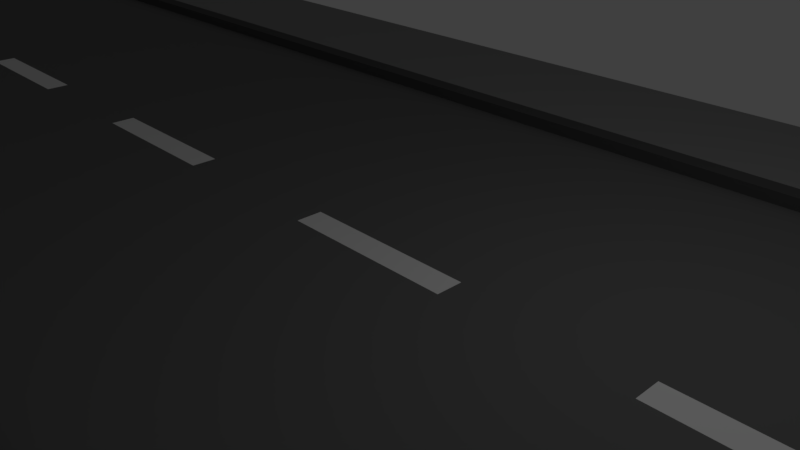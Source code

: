 # Source: road.blend  (saved by Blender 2.79.0; exported with 4.5.12 LTS)
import bpy
from mathutils import Matrix  # noqa: F401  (used for matrix-valued properties, if any)

bpy.ops.wm.read_factory_settings(use_empty=True)
scene = bpy.context.scene
scene.name = 'Scene'

# ---- collections
col_collection_1 = bpy.data.collections.new('Collection 1'); scene.collection.children.link(col_collection_1)

# ---- materials (node trees are filled in below, after node groups)
mat_material = bpy.data.materials.new('Material')
mat_material.alpha_threshold = 0.0
mat_material.roughness = 0.5
mat_material.line_color = (0.0, 0.0, 0.0, 1.0)
mat_material_001 = bpy.data.materials.new('Material.001')
mat_material_001.alpha_threshold = 0.0
mat_material_001.roughness = 0.5
mat_material_002 = bpy.data.materials.new('Material.002')
mat_material_002.alpha_threshold = 0.0
mat_material_002.roughness = 0.5
mat_material_003 = bpy.data.materials.new('Material.003')
mat_material_003.alpha_threshold = 0.0
mat_material_003.roughness = 0.5

# ---- material node trees
mat_material.use_nodes = True; mat_material.node_tree.nodes.clear()
_N = mat_material.node_tree.nodes; _L = mat_material.node_tree.links
n0 = _N.new('ShaderNodeOutputMaterial'); n0.name = 'Material Output'; n0.location = (300, 300)
n1 = _N.new('ShaderNodeBsdfDiffuse'); n1.name = 'Diffuse BSDF'; n1.location = (10, 300)
n1.inputs[0].default_value = (0.1424, 0.1424, 0.1424, 1.0)
_L.new(n1.outputs[0], n0.inputs[0])
n0.is_active_output = True
mat_material_001.use_nodes = True; mat_material_001.node_tree.nodes.clear()
_N = mat_material_001.node_tree.nodes; _L = mat_material_001.node_tree.links
n0 = _N.new('ShaderNodeOutputMaterial'); n0.name = 'Material Output'; n0.location = (300, 300)
n1 = _N.new('ShaderNodeBsdfDiffuse'); n1.name = 'Diffuse BSDF'; n1.location = (10, 300)
_L.new(n1.outputs[0], n0.inputs[0])
n0.is_active_output = True
mat_material_002.use_nodes = True; mat_material_002.node_tree.nodes.clear()
_N = mat_material_002.node_tree.nodes; _L = mat_material_002.node_tree.links
n0 = _N.new('ShaderNodeOutputMaterial'); n0.name = 'Material Output'; n0.location = (300, 300)
n1 = _N.new('ShaderNodeBsdfDiffuse'); n1.name = 'Diffuse BSDF'; n1.location = (10, 300)
n1.inputs[0].default_value = (0.2529, 0.2529, 0.2529, 1.0)
_L.new(n1.outputs[0], n0.inputs[0])
n0.is_active_output = True
mat_material_003.use_nodes = True; mat_material_003.node_tree.nodes.clear()
_N = mat_material_003.node_tree.nodes; _L = mat_material_003.node_tree.links
n0 = _N.new('ShaderNodeOutputMaterial'); n0.name = 'Material Output'; n0.location = (300, 300)
n1 = _N.new('ShaderNodeBsdfDiffuse'); n1.name = 'Diffuse BSDF'; n1.location = (10, 300)
n1.inputs[0].default_value = (0.08353, 0.08353, 0.08353, 1.0)
_L.new(n1.outputs[0], n0.inputs[0])
n0.is_active_output = True

# ---- world
world_world = bpy.data.worlds.new('World'); scene.world = world_world
world_world.color = (0.05088, 0.05088, 0.05088)
world_world.use_sun_shadow = False
world_world.sun_shadow_jitter_overblur = 0.0
world_world.cycles.sampling_method = 'MANUAL'

# ---- cameras
cam_camera = bpy.data.cameras.new('Camera')
cam_camera.clip_end = 100.0
cam_camera.lens = 35.0
cam_camera.sensor_width = 32.0
cam_camera.sensor_height = 18.0
cam_camera.ortho_scale = 7.314
cam_camera.dof.focus_distance = 0.0

# ---- lights
light_lamp = bpy.data.lights.new('Lamp', 'POINT')
light_lamp.transmission_factor = 0.0
light_lamp.cutoff_distance = 30.0
light_lamp.energy = 100.0
light_lamp.shadow_buffer_clip_start = 1.001
light_lamp.shadow_soft_size = 0.1
light_lamp.shadow_maximum_resolution = 0.006
light_lamp.use_absolute_resolution = True

# ---- meshes
me_cube = bpy.data.meshes.new('Cube')
me_cube.from_pydata([(1.0, 1.0, -1.0), (1.0, -1.0, -1.0), (-1.0, -1.0, -1.0), (-1.0, 1.0, -1.0), (1.0, 1.0, 1.0), (1.0, -1.0, 1.0), (-1.0, -1.0, 1.0), (-1.0, 1.0, 1.0), (1.0, 0.6667, -1.0), (1.0, 0.3333, -1.0), (1.0, -2.98e-08, -1.0), (1.0, -0.3333, -1.0), (1.0, -0.6667, -1.0), (0.6667, 1.0, -1.0), (0.3333, 1.0, -1.0), (1.788e-07, 1.0, -1.0), (-0.3333, 1.0, -1.0), (-0.6667, 1.0, -1.0), (1.0, 1.0, -0.6667), (1.0, 1.0, -0.3333), (1.0, 1.0, 2.98e-08), (1.0, 1.0, 0.3333), (1.0, 1.0, 0.6667), (0.6667, -1.0, -1.0), (0.3333, -1.0, -1.0), (-5.96e-08, -1.0, -1.0), (-0.3333, -1.0, -1.0), (-0.6667, -1.0, -1.0), (1.0, -1.0, -0.6667), (1.0, -1.0, -0.3333), (1.0, -1.0, 2.98e-08), (1.0, -1.0, 0.3333), (1.0, -1.0, 0.6667), (-1.0, -0.6667, -1.0), (-1.0, -0.3333, -1.0), (-1.0, 2.682e-07, -1.0), (-1.0, 0.3333, -1.0), (-1.0, 0.6667, -1.0), (-1.0, -1.0, -0.6667), (-1.0, -1.0, -0.3333), (-1.0, -1.0, 2.98e-08), (-1.0, -1.0, 0.3333), (-1.0, -1.0, 0.6667), (-1.0, 1.0, -0.6667), (-1.0, 1.0, -0.3333), (-1.0, 1.0, 2.98e-08), (-1.0, 1.0, 0.3333), (-1.0, 1.0, 0.6667), (1.0, 0.6667, 1.0), (1.0, 0.3333, 1.0), (1.0, -5.364e-07, 1.0), (1.0, -0.3333, 1.0), (1.0, -0.6667, 1.0), (0.6667, 1.0, 1.0), (0.3333, 1.0, 1.0), (2.384e-07, 1.0, 1.0), (-0.3333, 1.0, 1.0), (-0.6667, 1.0, 1.0), (0.6667, -1.0, 1.0), (0.3333, -1.0, 1.0), (-5.364e-07, -1.0, 1.0), (-0.3333, -1.0, 1.0), (-0.6667, -1.0, 1.0), (-1.0, -0.6667, 1.0), (-1.0, -0.3333, 1.0), (-1.0, 1.788e-07, 1.0), (-1.0, 0.3333, 1.0), (-1.0, 0.6667, 1.0), (0.6667, 1.0, 0.6667), (0.3333, 1.0, 0.6667), (2.682e-07, 1.0, 0.6667), (-0.3333, 1.0, 0.6667), (-0.6667, 1.0, 0.6667), (0.6667, 1.0, 0.3333), (0.3333, 1.0, 0.3333), (2.384e-07, 1.0, 0.3333), (-0.3333, 1.0, 0.3333), (-0.6667, 1.0, 0.3333), (0.6667, 1.0, 2.98e-08), (0.3333, 1.0, 2.98e-08), (1.788e-07, 1.0, 2.98e-08), (-0.3333, 1.0, 2.98e-08), (-0.6667, 1.0, 2.98e-08), (0.6667, 1.0, -0.3333), (0.3333, 1.0, -0.3333), (2.086e-07, 1.0, -0.3333), (-0.3333, 1.0, -0.3333), (-0.6667, 1.0, -0.3333), (0.6667, 1.0, -0.6667), (0.3333, 1.0, -0.6667), (1.788e-07, 1.0, -0.6667), (-0.3333, 1.0, -0.6667), (-0.6667, 1.0, -0.6667), (-1.0, -0.6667, -0.6667), (-1.0, -0.3333, -0.6667), (-1.0, 2.682e-07, -0.6667), (-1.0, 0.3333, -0.6667), (-1.0, 0.6667, -0.6667), (-1.0, -0.6667, -0.3333), (-1.0, -0.3333, -0.3333), (-1.0, 2.682e-07, -0.3333), (-1.0, 0.3333, -0.3333), (-1.0, 0.6667, -0.3333), (-1.0, -0.6667, 2.98e-08), (-1.0, -0.3333, 2.98e-08), (-1.0, 2.682e-07, 2.98e-08), (-1.0, 0.3333, 2.98e-08), (-1.0, 0.6667, 2.98e-08), (-1.0, -0.6667, 0.3333), (-1.0, -0.3333, 0.3333), (-1.0, 2.384e-07, 0.3333), (-1.0, 0.3333, 0.3333), (-1.0, 0.6667, 0.3333), (-1.0, -0.6667, 0.6667), (-1.0, -0.3333, 0.6667), (-1.0, 1.788e-07, 0.6667), (-1.0, 0.3333, 0.6667), (-1.0, 0.6667, 0.6667), (0.6667, -1.0, -0.6667), (0.3333, -1.0, -0.6667), (-1.49e-07, -1.0, -0.6667), (-0.3333, -1.0, -0.6667), (-0.6667, -1.0, -0.6667), (0.6667, -1.0, -0.3333), (0.3333, -1.0, -0.3333), (-1.788e-07, -1.0, -0.3333), (-0.3333, -1.0, -0.3333), (-0.6667, -1.0, -0.3333), (0.6667, -1.0, 2.98e-08), (0.3333, -1.0, 2.98e-08), (-2.98e-07, -1.0, 2.98e-08), (-0.3333, -1.0, 2.98e-08), (-0.6667, -1.0, 2.98e-08), (0.6667, -1.0, 0.3333), (0.3333, -1.0, 0.3333), (-3.874e-07, -1.0, 0.3333), (-0.3333, -1.0, 0.3333), (-0.6667, -1.0, 0.3333), (0.6667, -1.0, 0.6667), (0.3333, -1.0, 0.6667), (-4.172e-07, -1.0, 0.6667), (-0.3333, -1.0, 0.6667), (-0.6667, -1.0, 0.6667), (1.0, 0.6667, -0.6667), (1.0, 0.3333, -0.6667), (1.0, -1.49e-07, -0.6667), (1.0, -0.3333, -0.6667), (1.0, -0.6667, -0.6667), (1.0, 0.6667, -0.3333), (1.0, 0.3333, -0.3333), (1.0, -1.788e-07, -0.3333), (1.0, -0.3333, -0.3333), (1.0, -0.6667, -0.3333), (1.0, 0.6667, 2.98e-08), (1.0, 0.3333, 2.98e-08), (1.0, -2.98e-07, 2.98e-08), (1.0, -0.3333, 2.98e-08), (1.0, -0.6667, 2.98e-08), (1.0, 0.6667, 0.3333), (1.0, 0.3333, 0.3333), (1.0, -4.172e-07, 0.3333), (1.0, -0.3333, 0.3333), (1.0, -0.6667, 0.3333), (1.0, 0.6667, 0.6667), (1.0, 0.3333, 0.6667), (1.0, -5.066e-07, 0.6667), (1.0, -0.3333, 0.6667), (1.0, -0.6667, 0.6667), (0.6667, 0.6667, 1.0), (0.6667, 0.3333, 1.0), (0.6667, -5.066e-07, 1.0), (0.6667, -0.3333, 1.0), (0.6667, -0.6667, 1.0), (0.3333, 0.6667, 1.0), (0.3333, 0.3333, 1.0), (0.3333, -3.874e-07, 1.0), (0.3333, -0.3333, 1.0), (0.3333, -0.6667, 1.0), (1.093e-07, 0.6667, 1.0), (-1.987e-08, 0.3333, 1.0), (-1.49e-07, -2.682e-07, 1.0), (-2.782e-07, -0.3333, 1.0), (-4.073e-07, -0.6667, 1.0), (-0.3333, 0.6667, 1.0), (-0.3333, 0.3333, 1.0), (-0.3333, -1.192e-07, 1.0), (-0.3333, -0.3333, 1.0), (-0.3333, -0.6667, 1.0), (-0.6667, 0.6667, 1.0), (-0.6667, 0.3333, 1.0), (-0.6667, 0.0, 1.0), (-0.6667, -0.3333, 1.0), (-0.6667, -0.6667, 1.0), (0.6667, 0.6667, -1.0), (0.3333, 0.6667, -1.0), (8.941e-08, 0.6667, -1.0), (-0.3333, 0.6667, -1.0), (-0.6667, 0.6667, -1.0), (0.6667, 0.3333, -1.0), (0.3333, 0.3333, -1.0), (5.96e-08, 0.3333, -1.0), (-0.3333, 0.3333, -1.0), (-0.6667, 0.3333, -1.0), (0.6667, 1.987e-08, -1.0), (0.3333, 6.954e-08, -1.0), (5.96e-08, 1.192e-07, -1.0), (-0.3333, 1.689e-07, -1.0), (-0.6667, 2.186e-07, -1.0), (0.6667, -0.3333, -1.0), (0.3333, -0.3333, -1.0), (0.0, -0.3333, -1.0), (-0.3333, -0.3333, -1.0), (-0.6667, -0.3333, -1.0), (0.6667, -0.6667, -1.0), (0.3333, -0.6667, -1.0), (-2.98e-08, -0.6667, -1.0), (-0.3333, -0.6667, -1.0), (-0.6667, -0.6667, -1.0), (1.0, -0.6667, 2.386), (1.0, -1.0, 2.386), (-0.6667, 1.0, 2.386), (-1.0, 1.0, 2.386), (-0.6667, -1.0, 2.386), (-1.0, -1.0, 2.386), (-1.0, 0.6667, 2.386), (1.0, 1.0, 2.386), (1.0, 0.6667, 2.386), (0.6667, 1.0, 2.386), (0.3333, 1.0, 2.386), (2.384e-07, 1.0, 2.386), (-0.3333, 1.0, 2.386), (0.6667, -1.0, 2.386), (0.3333, -1.0, 2.386), (-5.364e-07, -1.0, 2.386), (-0.3333, -1.0, 2.386), (-1.0, -0.6667, 2.386), (0.6667, -0.6667, 2.386), (0.6667, 0.6667, 2.386), (0.3333, -0.6667, 2.386), (0.3333, 0.6667, 2.386), (-4.073e-07, -0.6667, 2.386), (1.093e-07, 0.6667, 2.386), (-0.3333, -0.6667, 2.386), (-0.3333, 0.6667, 2.386), (-0.6667, -0.6667, 2.386), (-0.6667, 0.6667, 2.386), (1.0, -0.6333, -1.0), (-1.0, -0.6333, -1.0), (1.0, -0.6333, 1.0), (-1.0, -0.6333, 1.0), (-1.0, -0.6333, -0.6667), (-1.0, -0.6333, -0.3333), (-1.0, -0.6333, 2.98e-08), (-1.0, -0.6333, 0.3333), (-1.0, -0.6333, 0.6667), (1.0, -0.6333, -0.6667), (1.0, -0.6333, -0.3333), (1.0, -0.6333, 2.98e-08), (1.0, -0.6333, 0.3333), (1.0, -0.6333, 0.6667), (0.6667, -0.6333, 1.0), (0.3333, -0.6333, 1.0), (-3.944e-07, -0.6333, 1.0), (-0.3333, -0.6333, 1.0), (-0.6667, -0.6333, 1.0), (0.6667, -0.6333, -1.0), (0.3333, -0.6333, -1.0), (-2.682e-08, -0.6333, -1.0), (-0.3333, -0.6333, -1.0), (-0.6667, -0.6333, -1.0), (1.0, 0.6267, -1.0), (-1.0, 0.6267, -1.0), (1.0, 0.6267, 1.0), (-1.0, 0.6267, 1.0), (-1.0, 0.6267, -0.6667), (-1.0, 0.6267, -0.3333), (-1.0, 0.6267, 2.98e-08), (-1.0, 0.6267, 0.3333), (-1.0, 0.6267, 0.6667), (1.0, 0.6267, -0.6667), (1.0, 0.6267, -0.3333), (1.0, 0.6267, 2.98e-08), (1.0, 0.6267, 0.3333), (1.0, 0.6267, 0.6667), (0.6667, 0.6267, 1.0), (0.3333, 0.6267, 1.0), (9.378e-08, 0.6267, 1.0), (-0.3333, 0.6267, 1.0), (-0.6667, 0.6267, 1.0), (0.6667, 0.6267, -1.0), (0.3333, 0.6267, -1.0), (8.583e-08, 0.6267, -1.0), (-0.3333, 0.6267, -1.0), (-0.6667, 0.6267, -1.0), (1.0, -0.6333, 2.983), (1.0, -0.6667, 2.983), (-1.0, 0.6267, 2.983), (-1.0, 0.6667, 2.983), (0.6667, -0.6333, 2.983), (0.6667, -0.6667, 2.983), (0.3333, -0.6333, 2.983), (0.3333, -0.6667, 2.983), (-3.944e-07, -0.6333, 2.983), (-4.073e-07, -0.6667, 2.983), (-0.3333, -0.6333, 2.983), (-0.3333, -0.6667, 2.983), (-0.6667, -0.6333, 2.983), (-0.6667, -0.6667, 2.983), (0.6667, 0.6667, 2.983), (1.0, 0.6667, 2.983), (0.3333, 0.6667, 2.983), (1.093e-07, 0.6667, 2.983), (-0.3333, 0.6667, 2.983), (-0.6667, 0.6667, 2.983), (-1.0, -0.6667, 2.983), (-1.0, -0.6333, 2.983), (1.0, 0.6267, 2.983), (0.6667, 0.6267, 2.983), (0.3333, 0.6267, 2.983), (9.378e-08, 0.6267, 2.983), (-0.3333, 0.6267, 2.983), (-0.6667, 0.6267, 2.983), (1.0, -0.025, -1.0), (-1.0, -0.025, -1.0), (1.0, -0.025, 1.0), (-1.0, -0.025, 1.0), (-1.0, -0.025, -0.6667), (-1.0, -0.025, -0.3333), (-1.0, -0.025, 2.98e-08), (-1.0, -0.025, 0.3333), (-1.0, -0.025, 0.6667), (1.0, -0.025, -0.6667), (1.0, -0.025, -0.3333), (1.0, -0.025, 2.98e-08), (1.0, -0.025, 0.3333), (1.0, -0.025, 0.6667), (0.6667, -0.025, 1.0), (0.3333, -0.025, 1.0), (-1.587e-07, -0.025, 1.0), (-0.3333, -0.025, 1.0), (-0.6667, -0.025, 1.0), (0.6667, -0.025, -1.0), (0.3333, -0.025, -1.0), (5.513e-08, -0.025, -1.0), (-0.3333, -0.025, -1.0), (-0.6667, -0.025, -1.0), (1.0, 0.025, -1.0), (-1.0, 0.025, -1.0), (1.0, 0.025, 1.0), (-1.0, 0.025, 1.0), (-1.0, 0.025, -0.6667), (-1.0, 0.025, -0.3333), (-1.0, 0.025, 2.98e-08), (-1.0, 0.025, 0.3333), (-1.0, 0.025, 0.6667), (1.0, 0.025, -0.6667), (1.0, 0.025, -0.3333), (1.0, 0.025, 2.98e-08), (1.0, 0.025, 0.3333), (1.0, 0.025, 0.6667), (0.6667, 0.025, 1.0), (0.3333, 0.025, 1.0), (-1.393e-07, 0.025, 1.0), (-0.3333, 0.025, 1.0), (-0.6667, 0.025, 1.0), (0.6667, 0.025, -1.0), (0.3333, 0.025, -1.0), (5.96e-08, 0.025, -1.0), (-0.3333, 0.025, -1.0), (-0.6667, 0.025, -1.0)], [], [(217, 27, 2, 33), (59, 58, 231, 232), (167, 52, 5, 32), (142, 62, 6, 42), (117, 67, 7, 47), (92, 17, 3, 43), (57, 72, 47, 7), (72, 77, 46, 47), (77, 82, 45, 46), (82, 87, 44, 45), (87, 92, 43, 44), (4, 22, 68, 53), (53, 68, 69, 54), (54, 69, 70, 55), (55, 70, 71, 56), (56, 71, 72, 57), (22, 21, 73, 68), (68, 73, 74, 69), (69, 74, 75, 70), (70, 75, 76, 71), (71, 76, 77, 72), (21, 20, 78, 73), (73, 78, 79, 74), (74, 79, 80, 75), (75, 80, 81, 76), (76, 81, 82, 77), (20, 19, 83, 78), (78, 83, 84, 79), (79, 84, 85, 80), (80, 85, 86, 81), (81, 86, 87, 82), (19, 18, 88, 83), (83, 88, 89, 84), (84, 89, 90, 85), (85, 90, 91, 86), (86, 91, 92, 87), (18, 0, 13, 88), (88, 13, 14, 89), (89, 14, 15, 90), (90, 15, 16, 91), (91, 16, 17, 92), (37, 97, 43, 3), (97, 102, 44, 43), (102, 107, 45, 44), (107, 112, 46, 45), (112, 117, 47, 46), (2, 38, 93, 33), (247, 250, 94, 34), (323, 326, 95, 35), (347, 350, 96, 36), (271, 274, 97, 37), (38, 39, 98, 93), (250, 251, 99, 94), (326, 327, 100, 95), (350, 351, 101, 96), (274, 275, 102, 97), (39, 40, 103, 98), (251, 252, 104, 99), (327, 328, 105, 100), (351, 352, 106, 101), (275, 276, 107, 102), (40, 41, 108, 103), (252, 253, 109, 104), (328, 329, 110, 105), (352, 353, 111, 106), (276, 277, 112, 107), (41, 42, 113, 108), (253, 254, 114, 109), (329, 330, 115, 110), (353, 354, 116, 111), (277, 278, 117, 112), (42, 6, 63, 113), (254, 249, 64, 114), (330, 325, 65, 115), (354, 349, 66, 116), (278, 273, 67, 117), (27, 122, 38, 2), (122, 127, 39, 38), (127, 132, 40, 39), (132, 137, 41, 40), (137, 142, 42, 41), (1, 28, 118, 23), (23, 118, 119, 24), (24, 119, 120, 25), (25, 120, 121, 26), (26, 121, 122, 27), (28, 29, 123, 118), (118, 123, 124, 119), (119, 124, 125, 120), (120, 125, 126, 121), (121, 126, 127, 122), (29, 30, 128, 123), (123, 128, 129, 124), (124, 129, 130, 125), (125, 130, 131, 126), (126, 131, 132, 127), (30, 31, 133, 128), (128, 133, 134, 129), (129, 134, 135, 130), (130, 135, 136, 131), (131, 136, 137, 132), (31, 32, 138, 133), (133, 138, 139, 134), (134, 139, 140, 135), (135, 140, 141, 136), (136, 141, 142, 137), (32, 5, 58, 138), (138, 58, 59, 139), (139, 59, 60, 140), (140, 60, 61, 141), (141, 61, 62, 142), (12, 147, 28, 1), (147, 152, 29, 28), (152, 157, 30, 29), (157, 162, 31, 30), (162, 167, 32, 31), (0, 18, 143, 8), (270, 279, 144, 9), (346, 355, 145, 10), (322, 331, 146, 11), (246, 255, 147, 12), (18, 19, 148, 143), (279, 280, 149, 144), (355, 356, 150, 145), (331, 332, 151, 146), (255, 256, 152, 147), (19, 20, 153, 148), (280, 281, 154, 149), (356, 357, 155, 150), (332, 333, 156, 151), (256, 257, 157, 152), (20, 21, 158, 153), (281, 282, 159, 154), (357, 358, 160, 155), (333, 334, 161, 156), (257, 258, 162, 157), (21, 22, 163, 158), (282, 283, 164, 159), (358, 359, 165, 160), (334, 335, 166, 161), (258, 259, 167, 162), (22, 4, 48, 163), (283, 272, 49, 164), (359, 348, 50, 165), (335, 324, 51, 166), (259, 248, 52, 167), (192, 63, 235, 244), (57, 7, 221, 220), (183, 178, 241, 243), (58, 5, 219, 231), (5, 52, 218, 219), (177, 182, 240, 238), (272, 284, 169, 49), (348, 360, 170, 50), (324, 336, 171, 51), (263, 264, 306, 304), (56, 57, 220, 230), (284, 285, 174, 169), (360, 361, 175, 170), (336, 337, 176, 171), (63, 192, 307, 314), (168, 48, 226, 237), (285, 286, 179, 174), (361, 362, 180, 175), (337, 338, 181, 176), (264, 249, 315, 306), (55, 56, 230, 229), (286, 287, 184, 179), (362, 363, 185, 180), (338, 339, 186, 181), (178, 183, 312, 311), (54, 55, 229, 228), (287, 288, 189, 184), (363, 364, 190, 185), (339, 340, 191, 186), (249, 63, 314, 315), (67, 188, 245, 224), (288, 273, 66, 189), (364, 349, 65, 190), (340, 325, 64, 191), (284, 272, 316, 317), (17, 197, 37, 3), (293, 202, 36, 271), (369, 207, 35, 347), (345, 212, 34, 323), (269, 217, 33, 247), (0, 8, 193, 13), (13, 193, 194, 14), (14, 194, 195, 15), (15, 195, 196, 16), (16, 196, 197, 17), (270, 9, 198, 289), (289, 198, 199, 290), (290, 199, 200, 291), (291, 200, 201, 292), (292, 201, 202, 293), (346, 10, 203, 365), (365, 203, 204, 366), (366, 204, 205, 367), (367, 205, 206, 368), (368, 206, 207, 369), (322, 11, 208, 341), (341, 208, 209, 342), (342, 209, 210, 343), (343, 210, 211, 344), (344, 211, 212, 345), (246, 12, 213, 265), (265, 213, 214, 266), (266, 214, 215, 267), (267, 215, 216, 268), (268, 216, 217, 269), (12, 1, 23, 213), (213, 23, 24, 214), (214, 24, 25, 215), (215, 25, 26, 216), (216, 26, 27, 217), (244, 235, 223, 222), (218, 236, 231, 219), (236, 238, 232, 231), (238, 240, 233, 232), (240, 242, 234, 233), (242, 244, 222, 234), (225, 227, 237, 226), (227, 228, 239, 237), (228, 229, 241, 239), (229, 230, 243, 241), (230, 220, 245, 243), (220, 221, 224, 245), (6, 62, 222, 223), (60, 59, 232, 233), (52, 172, 236, 218), (7, 67, 224, 221), (61, 60, 233, 234), (48, 4, 225, 226), (173, 168, 237, 239), (62, 61, 234, 222), (182, 187, 242, 240), (63, 6, 223, 235), (188, 183, 243, 245), (172, 177, 238, 236), (4, 53, 227, 225), (178, 173, 239, 241), (187, 192, 244, 242), (53, 54, 228, 227), (211, 268, 269, 212), (210, 267, 268, 211), (209, 266, 267, 210), (208, 265, 266, 209), (11, 246, 265, 208), (212, 269, 247, 34), (191, 64, 249, 264), (186, 191, 264, 263), (181, 186, 263, 262), (176, 181, 262, 261), (171, 176, 261, 260), (51, 171, 260, 248), (166, 51, 248, 259), (161, 166, 259, 258), (156, 161, 258, 257), (151, 156, 257, 256), (146, 151, 256, 255), (11, 146, 255, 246), (113, 63, 249, 254), (108, 113, 254, 253), (103, 108, 253, 252), (98, 103, 252, 251), (93, 98, 251, 250), (33, 93, 250, 247), (196, 292, 293, 197), (195, 291, 292, 196), (194, 290, 291, 195), (193, 289, 290, 194), (8, 270, 289, 193), (197, 293, 271, 37), (182, 177, 301, 303), (285, 284, 317, 318), (48, 168, 308, 309), (286, 285, 318, 319), (188, 67, 297, 313), (287, 286, 319, 320), (163, 48, 272, 283), (158, 163, 283, 282), (153, 158, 282, 281), (148, 153, 281, 280), (143, 148, 280, 279), (8, 143, 279, 270), (116, 66, 273, 278), (111, 116, 278, 277), (106, 111, 277, 276), (101, 106, 276, 275), (96, 101, 275, 274), (36, 96, 274, 271), (294, 298, 299, 295), (298, 300, 301, 299), (300, 302, 303, 301), (302, 304, 305, 303), (304, 306, 307, 305), (306, 315, 314, 307), (313, 297, 296, 321), (312, 313, 321, 320), (311, 312, 320, 319), (310, 311, 319, 318), (308, 310, 318, 317), (309, 308, 317, 316), (262, 263, 304, 302), (172, 52, 295, 299), (261, 262, 302, 300), (168, 173, 310, 308), (187, 182, 303, 305), (260, 261, 300, 298), (183, 188, 313, 312), (248, 260, 298, 294), (272, 48, 309, 316), (52, 248, 294, 295), (177, 172, 299, 301), (273, 288, 321, 296), (173, 178, 311, 310), (67, 273, 296, 297), (288, 287, 320, 321), (192, 187, 305, 307), (206, 344, 345, 207), (205, 343, 344, 206), (204, 342, 343, 205), (203, 341, 342, 204), (10, 322, 341, 203), (207, 345, 323, 35), (190, 65, 325, 340), (185, 190, 340, 339), (180, 185, 339, 338), (175, 180, 338, 337), (170, 175, 337, 336), (50, 170, 336, 324), (165, 50, 324, 335), (160, 165, 335, 334), (155, 160, 334, 333), (150, 155, 333, 332), (145, 150, 332, 331), (10, 145, 331, 322), (114, 64, 325, 330), (109, 114, 330, 329), (104, 109, 329, 328), (99, 104, 328, 327), (94, 99, 327, 326), (34, 94, 326, 323), (201, 368, 369, 202), (200, 367, 368, 201), (199, 366, 367, 200), (198, 365, 366, 199), (9, 346, 365, 198), (202, 369, 347, 36), (189, 66, 349, 364), (184, 189, 364, 363), (179, 184, 363, 362), (174, 179, 362, 361), (169, 174, 361, 360), (49, 169, 360, 348), (164, 49, 348, 359), (159, 164, 359, 358), (154, 159, 358, 357), (149, 154, 357, 356), (144, 149, 356, 355), (9, 144, 355, 346), (115, 65, 349, 354), (110, 115, 354, 353), (105, 110, 353, 352), (100, 105, 352, 351), (95, 100, 351, 350), (35, 95, 350, 347)])
me_cube.polygons.foreach_set('material_index', [0, 0, 0, 0, 0, 0, 0, 0, 0, 0, 0, 0, 0, 0, 0, 0, 0, 0, 0, 0, 0, 0, 0, 0, 0, 0, 0, 0, 0, 0, 0, 0, 0, 0, 0, 0, 0, 0, 0, 0, 0, 0, 0, 0, 0, 0, 0, 0, 0, 0, 0, 0, 0, 0, 0, 0, 0, 0, 0, 0, 0, 0, 0, 0, 0, 0, 0, 0, 0, 0, 0, 0, 0, 0, 0, 0, 0, 0, 0, 0, 0, 0, 0, 0, 0, 0, 0, 0, 0, 0, 0, 0, 0, 0, 0, 0, 0, 0, 0, 0, 0, 0, 0, 0, 0, 0, 0, 0, 0, 0, 0, 0, 0, 0, 0, 0, 0, 0, 0, 0, 0, 0, 0, 0, 0, 0, 0, 0, 0, 0, 0, 0, 0, 0, 0, 0, 0, 0, 0, 0, 0, 0, 0, 0, 0, 0, 0, 0, 0, 0, 0, 0, 0, 0, 0, 3, 0, 0, 1, 0, 0, 0, 0, 0, 0, 3, 0, 0, 1, 0, 0, 0, 0, 0, 0, 0, 0, 0, 1, 0, 3, 0, 0, 0, 0, 0, 0, 0, 0, 0, 0, 0, 0, 0, 0, 0, 0, 0, 0, 0, 0, 0, 0, 0, 0, 0, 0, 0, 0, 0, 0, 0, 0, 0, 0, 0, 2, 2, 2, 2, 2, 2, 2, 2, 2, 2, 2, 2, 0, 0, 0, 0, 0, 0, 0, 0, 0, 0, 0, 0, 0, 0, 0, 0, 0, 0, 0, 0, 0, 0, 0, 0, 0, 0, 0, 0, 0, 0, 0, 0, 0, 0, 0, 0, 0, 0, 0, 0, 0, 0, 0, 0, 0, 0, 0, 3, 0, 3, 0, 3, 0, 0, 0, 0, 0, 0, 0, 0, 0, 0, 0, 0, 3, 3, 3, 3, 3, 3, 3, 3, 3, 3, 3, 3, 3, 0, 3, 0, 0, 3, 0, 3, 0, 0, 0, 3, 0, 0, 3, 0, 0, 0, 0, 0, 0, 0, 1, 0, 1, 0, 1, 0, 0, 0, 0, 0, 0, 0, 0, 0, 0, 0, 0, 0, 0, 0, 0, 0, 0, 0, 0, 0, 0, 0, 0, 0, 0, 0, 0, 0, 0, 0, 0, 0, 0, 0, 0, 0])
me_cube.materials.append(mat_material)
me_cube.materials.append(mat_material_001)
me_cube.materials.append(mat_material_002)
me_cube.materials.append(mat_material_003)
me_cube.use_remesh_preserve_volume = False
me_cube.use_remesh_preserve_attributes = False
me_cube.use_mirror_vertex_groups = False
me_cube.update()

# ---- objects
ob_cube = bpy.data.objects.new('Cube', me_cube)
ob_lamp = bpy.data.objects.new('Lamp', light_lamp)
ob_camera = bpy.data.objects.new('Camera', cam_camera)

# ---- transforms, parenting, visibility, modifiers, constraints
ob_cube.location = (-25.24, 0.0, 0.0)
ob_cube.scale = (8.0, 8.0, 0.1)
ob_cube.lock_rotations_4d = False
ob_cube.empty_display_type = 'ARROWS'
ob_cube.lineart.crease_threshold = 0.0
_m = ob_cube.modifiers.new('Array', 'ARRAY')
_m.count = 100
_m.constant_offset_displace = (0.0, 0.0, 0.0)
ob_lamp.location = (4.076, 1.005, 5.904)
ob_lamp.rotation_euler = (0.6503, 0.05522, 1.866)
ob_lamp.lock_rotations_4d = False
ob_lamp.empty_display_type = 'ARROWS'
ob_lamp.color = (0.0, 0.0, 0.0, 0.0)
ob_lamp.lineart.crease_threshold = 0.0
ob_camera.location = (7.481, -6.508, 5.344)
ob_camera.rotation_euler = (1.109, 0.0, 0.8149)
ob_camera.lock_rotations_4d = False
ob_camera.empty_display_type = 'ARROWS'
ob_camera.color = (0.0, 0.0, 0.0, 0.0)
ob_camera.display_type = 'WIRE'
ob_camera.lineart.crease_threshold = 0.0

# ---- collection membership
col_collection_1.objects.link(ob_cube)
col_collection_1.objects.link(ob_lamp)
col_collection_1.objects.link(ob_camera)

# ---- scene / render settings (as saved in the file)
scene.camera = ob_camera
scene.frame_start = 1; scene.frame_end = 250; scene.frame_set(1)
scene.render.engine = 'CYCLES'
scene.render.resolution_percentage = 50
scene.render.dither_intensity = 0.0
scene.cycles.use_denoising = False
scene.cycles.samples = 128
scene.cycles.sampling_pattern = 'TABULATED_SOBOL'
scene.cycles.use_adaptive_sampling = False
scene.cycles.use_light_tree = False
scene.cycles.blur_glossy = 0.0
scene.cycles.sample_clamp_indirect = 0.0
scene.view_settings.view_transform = 'Standard'
bpy.context.view_layer.update()
